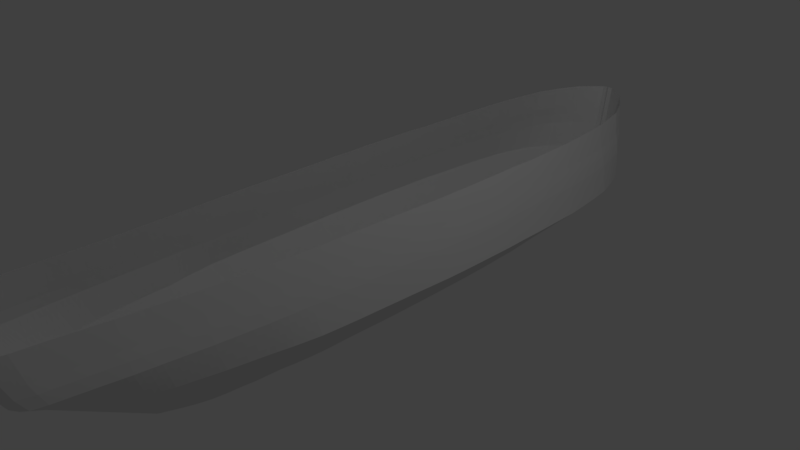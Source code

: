 # Source: 2blend.blend  (saved by Blender 2.77.0; exported with 4.5.12 LTS)
import bpy
from mathutils import Matrix  # noqa: F401  (used for matrix-valued properties, if any)

bpy.ops.wm.read_factory_settings(use_empty=True)
scene = bpy.context.scene
scene.name = 'Scene'

# ---- collections
col_collection_1 = bpy.data.collections.new('Collection 1'); scene.collection.children.link(col_collection_1)

# ---- materials (node trees are filled in below, after node groups)
mat_material = bpy.data.materials.new('Material')
mat_material.alpha_threshold = 0.0
mat_material.use_transparent_shadow = False
mat_material.roughness = 0.5
mat_material.line_color = (0.0, 0.0, 0.0, 1.0)

# ---- material node trees

# ---- world
world_world = bpy.data.worlds.new('World'); scene.world = world_world
world_world.color = (0.05088, 0.05088, 0.05088)
world_world.use_sun_shadow = False
world_world.sun_shadow_jitter_overblur = 0.0
world_world.cycles.sampling_method = 'MANUAL'

# ---- cameras
cam_camera = bpy.data.cameras.new('Camera')
cam_camera.clip_end = 100.0
cam_camera.lens = 35.0
cam_camera.sensor_width = 32.0
cam_camera.sensor_height = 18.0
cam_camera.ortho_scale = 7.314
cam_camera.dof.focus_distance = 0.0
cam_camera.dof.aperture_fstop = 128.0

# ---- lights
light_lamp = bpy.data.lights.new('Lamp', 'POINT')
light_lamp.transmission_factor = 0.0
light_lamp.cutoff_distance = 30.0
light_lamp.energy = 100.0
light_lamp.shadow_buffer_clip_start = 1.001
light_lamp.shadow_soft_size = 0.1
light_lamp.shadow_maximum_resolution = 0.006
light_lamp.use_absolute_resolution = True

# ---- meshes
me_cube = bpy.data.meshes.new('Cube')
me_cube.from_pydata([(1.186, 0.1617, 0.06493), (0.06983, 4.786, 0.1418), (0.0356, -4.536, 0.1573), (1.135, 2.68, 0.06357), (1.005, -2.334, 0.08022), (0.4172, -4.348, 0.1441), (0.8441, 4.135, 0.097), (0.6194, 4.407, 0.1114), (0.3323, 4.624, 0.1295), (1.071, 3.282, 0.07291), (1.022, 3.597, 0.07847), (0.9388, 3.872, 0.08481), (1.106, 2.973, 0.06824), (1.189, 1.277, 0.06763), (1.173, 1.868, 0.06897), (1.178, 1.581, 0.0683), (1.164, 2.128, 0.06965), (1.15, 2.382, 0.06661), (1.191, 0.7068, 0.06628), (1.19, 1.001, 0.06695), (1.19, 0.4337, 0.06561), (1.146, -0.897, 0.07258), (1.164, -0.378, 0.06875), (1.155, -0.6451, 0.07073), (1.175, -0.1095, 0.06684), (1.124, -1.453, 0.0764), (1.138, -1.167, 0.07449), (1.107, -1.725, 0.07831), (1.056, -2.066, 0.07926), (0.8536, -3.358, 0.1121), (0.9432, -2.832, 0.09618), (0.6944, -3.863, 0.1281), (0.8995, -3.095, 0.1042), (0.7863, -3.633, 0.1201), (0.3643, -4.428, 0.1488), (0.329, -4.473, 0.1521), (0.2439, -4.51, 0.152), (0.1483, -4.529, 0.1524), (1.063, 0.1899, 0.5811), (0.08099, 4.903, 0.6579), (0.05064, -4.997, 0.6734), (1.023, 2.724, 0.5797), (0.972, -2.367, 0.6025), (0.7468, -4.8, 0.6602), (0.7879, 4.166, 0.6131), (0.6334, 4.452, 0.6275), (0.398, 4.714, 0.6417), (0.9711, 3.308, 0.589), (0.9313, 3.604, 0.5946), (0.8642, 3.891, 0.6009), (0.9994, 3.031, 0.5844), (1.066, 1.312, 0.5837), (1.053, 1.895, 0.5851), (1.057, 1.594, 0.5844), (1.046, 2.168, 0.5858), (1.034, 2.433, 0.5827), (1.068, 0.7607, 0.5824), (1.067, 1.033, 0.5831), (1.067, 0.4748, 0.5817), (1.031, -0.9186, 0.5887), (1.046, -0.3751, 0.5849), (1.038, -0.6548, 0.5868), (1.055, -0.09398, 0.583), (1.014, -1.5, 0.5939), (1.025, -1.201, 0.5906), (0.9997, -1.786, 0.5944), (0.987, -2.087, 0.5981), (0.889, -3.495, 0.6283), (0.9345, -2.945, 0.6123), (0.8469, -4.053, 0.6442), (0.9117, -3.22, 0.6203), (0.8731, -3.783, 0.6362), (0.6855, -4.869, 0.6649), (0.5987, -4.931, 0.6682), (0.4213, -4.97, 0.6708), (0.2372, -4.989, 0.6726), (1.05, -1.5, 0.4484), (1.035, -1.786, 0.4496), (1.034, 3.031, 0.4396), (1.059, 2.724, 0.4349), (1.061, -1.201, 0.4458), (1.105, 1.312, 0.439), (1.106, 1.033, 0.4383), (1.021, -2.087, 0.452), (1.091, 1.895, 0.4403), (1.095, 1.594, 0.4396), (1.102, 0.1899, 0.4363), (1.093, -0.09398, 0.4382), (1.005, -2.367, 0.4547), (0.07492, 4.874, 0.5131), (0.3999, 4.696, 0.5009), (0.917, -3.495, 0.4835), (0.8919, -3.783, 0.4915), (1.083, 2.168, 0.441), (1.071, 2.433, 0.4379), (0.9653, -2.945, 0.4675), (0.9411, -3.22, 0.4755), (0.86, -4.053, 0.4994), (0.7686, -4.703, 0.5154), (1.107, 0.7607, 0.4376), (1.106, 0.4748, 0.4369), (0.7243, -4.773, 0.5201), (0.8096, 4.166, 0.4683), (0.8907, 3.891, 0.4561), (0.6456, 4.452, 0.4827), (0.6404, -4.834, 0.5234), (1.068, -0.9186, 0.4439), (0.4059, -4.873, 0.5274), (1.084, -0.3751, 0.4401), (1.075, -0.6548, 0.4421), (1.004, 3.308, 0.4443), (0.224, -4.893, 0.5278), (0.9619, 3.604, 0.4498), (0.04723, -4.9, 0.5286), (0.5784, -4.089, 0.1361), (0.8117, -4.427, 0.6522), (0.8218, -4.378, 0.5074), (0.8026, -4.541, 0.5114), (0.491, -4.234, 0.1401), (0.7941, -4.613, 0.6562), (0.009853, 4.786, 0.1418), (0.009372, 4.903, 0.6579), (0.007253, 4.876, 0.5131), (0.008159, -4.536, 0.1573), (0.003857, -4.997, 0.6734), (0.007442, -4.9, 0.5286), (1.03, 0.1759, 0.7), (0.07609, 4.926, 0.7712), (0.03984, -5.051, 0.8025), (0.9907, 2.71, 0.6986), (0.9414, -2.381, 0.7215), (0.7227, -4.855, 0.7892), (0.7626, 4.159, 0.732), (0.6126, 4.455, 0.7464), (0.3877, 4.733, 0.7626), (0.9406, 3.294, 0.708), (0.9019, 3.596, 0.7102), (0.8367, 3.897, 0.7199), (0.9681, 3.017, 0.7033), (1.033, 1.298, 0.7027), (1.02, 1.881, 0.704), (1.024, 1.58, 0.7034), (1.013, 2.154, 0.7047), (1.002, 2.419, 0.7017), (1.035, 0.7467, 0.7013), (1.034, 1.019, 0.702), (1.033, 0.4608, 0.7007), (0.9989, -0.9326, 0.7076), (1.013, -0.3891, 0.7038), (1.006, -0.6688, 0.7058), (1.022, -0.108, 0.7019), (0.9821, -1.514, 0.7128), (0.9927, -1.215, 0.7095), (0.9684, -1.8, 0.7134), (0.956, -2.101, 0.7171), (0.8608, -3.509, 0.7472), (0.905, -2.959, 0.7312), (0.82, -4.067, 0.7631), (0.8829, -3.234, 0.7392), (0.8454, -3.797, 0.7552), (0.6632, -4.924, 0.794), (0.5789, -4.986, 0.7973), (0.4202, -5.024, 0.7999), (0.2279, -5.044, 0.8016), (0.7858, -4.468, 0.7743), (0.7687, -4.668, 0.782), (0.008966, 4.924, 0.769), (0.002254, -5.049, 0.8013), (0.949, 0.185, 1.024), (0.07715, 4.986, 1.104), (0.03952, -5.197, 1.134), (0.9102, 2.733, 1.02), (0.8666, -2.394, 1.029), (0.6731, -4.998, 1.12), (0.7084, 4.186, 1.054), (0.5757, 4.474, 1.068), (0.3768, 4.765, 1.087), (0.8658, 3.322, 1.03), (0.8316, 3.619, 1.035), (0.774, 3.908, 1.042), (0.8901, 3.043, 1.025), (0.9474, 1.311, 1.024), (0.9359, 1.898, 1.014), (0.9397, 1.596, 1.025), (0.93, 2.173, 1.017), (0.9202, 2.44, 1.019), (0.9523, 0.7558, 1.024), (0.9482, 1.03, 1.024), (0.948, 0.4678, 1.022), (0.9174, -0.9356, 1.029), (0.9301, -0.3882, 1.026), (0.9235, -0.67, 1.028), (0.9375, -0.1051, 1.024), (0.9026, -1.522, 1.028), (0.912, -1.22, 1.031), (0.8904, -1.809, 1.03), (0.8794, -2.112, 1.029), (0.7953, -3.531, 1.057), (0.8344, -2.977, 1.038), (0.7592, -4.093, 1.083), (0.8149, -3.254, 1.048), (0.7817, -3.821, 1.07), (0.6205, -5.068, 1.125), (0.5459, -5.13, 1.128), (0.3936, -5.169, 1.131), (0.2095, -5.189, 1.133), (0.7289, -4.496, 1.099), (0.7138, -4.752, 1.108), (0.01036, 4.986, 1.108), (0.004428, -5.194, 1.132), (0.3429, -0.003271, -0.7798), (0.02787, 3.249, -0.7499), (0.01821, -3.308, -0.6913), (0.3287, 1.768, -0.7618), (0.2918, -1.758, -0.7698), (0.1259, -3.175, -0.7045), (0.2465, 2.791, -0.7484), (0.183, 2.983, -0.7452), (0.102, 3.135, -0.7463), (0.3106, 2.191, -0.7544), (0.2967, 2.413, -0.7585), (0.2732, 2.606, -0.7514), (0.3205, 1.974, -0.7592), (0.3439, 0.7814, -0.7732), (0.3392, 1.197, -0.7692), (0.3407, 0.9949, -0.7706), (0.3368, 1.38, -0.7679), (0.3328, 1.558, -0.7655), (0.3445, 0.3802, -0.7758), (0.3442, 0.5871, -0.7745), (0.3441, 0.1881, -0.7785), (0.3316, -0.7479, -0.7806), (0.3368, -0.3828, -0.7808), (0.3341, -0.5707, -0.782), (0.3398, -0.194, -0.7823), (0.3256, -1.139, -0.7868), (0.3294, -0.9378, -0.7843), (0.3206, -1.33, -0.7828), (0.3062, -1.57, -0.7776), (0.2492, -2.479, -0.76), (0.2744, -2.109, -0.77), (0.2042, -2.834, -0.7396), (0.2621, -2.294, -0.7605), (0.2301, -2.672, -0.7517), (0.111, -3.232, -0.7003), (0.101, -3.263, -0.6968), (0.077, -3.289, -0.6929), (0.05004, -3.302, -0.6929), (0.1715, -2.993, -0.7236), (0.1468, -3.095, -0.7125), (0.01094, 3.249, -0.7477), (0.01046, -3.308, -0.69)], [], [(77, 76, 63, 65), (79, 78, 50, 41), (76, 80, 64, 63), (82, 81, 51, 57), (83, 77, 65, 66), (85, 84, 52, 53), (87, 86, 38, 62), (88, 83, 66, 42), (81, 85, 53, 51), (90, 89, 39, 46), (92, 91, 67, 71), (84, 93, 54, 52), (94, 79, 41, 55), (96, 95, 68, 70), (93, 94, 55, 54), (95, 88, 42, 68), (116, 97, 69, 115), (100, 99, 56, 58), (101, 98, 43, 72), (91, 96, 70, 67), (99, 82, 57, 56), (103, 102, 44, 49), (97, 92, 71, 69), (86, 100, 58, 38), (102, 104, 45, 44), (105, 101, 72, 73), (80, 106, 59, 64), (104, 90, 46, 45), (107, 105, 73, 74), (109, 108, 60, 61), (78, 110, 47, 50), (111, 107, 74, 75), (106, 109, 61, 59), (110, 112, 48, 47), (113, 111, 75, 40), (108, 87, 62, 60), (112, 103, 49, 48), (10, 11, 103, 112), (22, 24, 87, 108), (2, 37, 111, 113), (9, 10, 112, 110), (21, 23, 109, 106), (37, 36, 107, 111), (12, 9, 110, 78), (23, 22, 108, 109), (36, 35, 105, 107), (7, 8, 90, 104), (26, 21, 106, 80), (35, 34, 101, 105), (6, 7, 104, 102), (0, 20, 100, 86), (31, 33, 92, 97), (11, 6, 102, 103), (18, 19, 82, 99), (29, 32, 96, 91), (34, 5, 98, 101), (20, 18, 99, 100), (114, 31, 97, 116), (30, 4, 88, 95), (16, 17, 94, 93), (32, 30, 95, 96), (17, 3, 79, 94), (14, 16, 93, 84), (33, 29, 91, 92), (8, 1, 89, 90), (13, 15, 85, 81), (4, 28, 83, 88), (24, 0, 86, 87), (15, 14, 84, 85), (28, 27, 77, 83), (19, 13, 81, 82), (25, 26, 80, 76), (3, 12, 78, 79), (27, 25, 76, 77), (118, 114, 116, 117), (117, 116, 115, 119), (98, 117, 119, 43), (5, 118, 117, 98), (89, 1, 120, 122), (39, 89, 122, 121), (113, 40, 124, 125), (2, 113, 125, 123), (67, 70, 158, 155), (56, 57, 145, 144), (49, 44, 132, 137), (69, 71, 159, 157), (38, 58, 146, 126), (44, 45, 133, 132), (73, 72, 160, 161), (64, 59, 147, 152), (45, 46, 134, 133), (124, 40, 128, 167), (74, 73, 161, 162), (61, 60, 148, 149), (50, 47, 135, 138), (75, 74, 162, 163), (59, 61, 149, 147), (47, 48, 136, 135), (40, 75, 163, 128), (43, 119, 165, 131), (60, 62, 150, 148), (48, 49, 137, 136), (65, 63, 151, 153), (41, 50, 138, 129), (63, 64, 152, 151), (57, 51, 139, 145), (66, 65, 153, 154), (53, 52, 140, 141), (62, 38, 126, 150), (42, 66, 154, 130), (51, 53, 141, 139), (46, 39, 127, 134), (71, 67, 155, 159), (52, 54, 142, 140), (55, 41, 129, 143), (70, 68, 156, 158), (54, 55, 143, 142), (68, 42, 130, 156), (39, 121, 166, 127), (115, 69, 157, 164), (119, 115, 164, 165), (58, 56, 144, 146), (72, 43, 131, 160), (159, 155, 197, 201), (140, 142, 184, 182), (143, 129, 171, 185), (158, 156, 198, 200), (142, 143, 185, 184), (156, 130, 172, 198), (164, 157, 199, 206), (146, 144, 186, 188), (160, 131, 173, 202), (155, 158, 200, 197), (144, 145, 187, 186), (137, 132, 174, 179), (157, 159, 201, 199), (126, 146, 188, 168), (132, 133, 175, 174), (161, 160, 202, 203), (152, 147, 189, 194), (133, 134, 176, 175), (162, 161, 203, 204), (149, 148, 190, 191), (138, 135, 177, 180), (163, 162, 204, 205), (147, 149, 191, 189), (135, 136, 178, 177), (128, 163, 205, 170), (148, 150, 192, 190), (136, 137, 179, 178), (165, 164, 206, 207), (153, 151, 193, 195), (129, 138, 180, 171), (131, 165, 207, 173), (151, 152, 194, 193), (145, 139, 181, 187), (127, 166, 208, 169), (154, 153, 195, 196), (141, 140, 182, 183), (167, 128, 170, 209), (150, 126, 168, 192), (130, 154, 196, 172), (139, 141, 183, 181), (134, 127, 169, 176), (0, 24, 234, 210), (28, 4, 214, 238), (15, 13, 223, 225), (1, 8, 218, 211), (29, 33, 243, 239), (16, 14, 224, 226), (3, 17, 227, 213), (30, 32, 242, 240), (17, 16, 226, 227), (4, 30, 240, 214), (31, 114, 248, 241), (18, 20, 230, 228), (5, 34, 244, 215), (32, 29, 239, 242), (19, 18, 228, 229), (2, 123, 251, 212), (6, 11, 221, 216), (33, 31, 241, 243), (118, 5, 215, 249), (20, 0, 210, 230), (7, 6, 216, 217), (34, 35, 245, 244), (21, 26, 236, 231), (8, 7, 217, 218), (35, 36, 246, 245), (22, 23, 233, 232), (9, 12, 222, 219), (36, 37, 247, 246), (23, 21, 231, 233), (10, 9, 219, 220), (37, 2, 212, 247), (24, 22, 232, 234), (11, 10, 220, 221), (25, 27, 237, 235), (12, 3, 213, 222), (26, 25, 235, 236), (13, 19, 229, 223), (120, 1, 211, 250), (27, 28, 238, 237), (114, 118, 249, 248), (14, 15, 225, 224)])
me_cube.materials.append(mat_material)
me_cube.use_remesh_preserve_volume = False
me_cube.use_remesh_preserve_attributes = False
me_cube.use_mirror_vertex_groups = False
me_cube.update()

# ---- objects
ob_cube = bpy.data.objects.new('Cube', me_cube)
ob_lamp = bpy.data.objects.new('Lamp', light_lamp)
ob_camera = bpy.data.objects.new('Camera', cam_camera)

# ---- transforms, parenting, visibility, modifiers, constraints
ob_cube.location = (0.0, 0.0, 0.0)
ob_cube.lock_rotations_4d = False
ob_cube.empty_display_type = 'ARROWS'
ob_cube.lineart.crease_threshold = 0.0
_m = ob_cube.modifiers.new('Subsurf', 'SUBSURF')
_m.uv_smooth = 'PRESERVE_CORNERS'
_m.quality = 2
_m.subdivision_type = 'SIMPLE'
_m.levels = 0
_m.show_only_control_edges = False
_m = ob_cube.modifiers.new('Mirror', 'MIRROR')
ob_lamp.location = (4.076, 1.005, 5.904)
ob_lamp.rotation_euler = (0.6503, 0.05522, 1.866)
ob_lamp.lock_rotations_4d = False
ob_lamp.empty_display_type = 'ARROWS'
ob_lamp.color = (0.0, 0.0, 0.0, 0.0)
ob_lamp.lineart.crease_threshold = 0.0
ob_camera.location = (7.481, -6.508, 5.344)
ob_camera.rotation_euler = (1.109, 0.01082, 0.8149)
ob_camera.lock_rotations_4d = False
ob_camera.empty_display_type = 'ARROWS'
ob_camera.color = (0.0, 0.0, 0.0, 0.0)
ob_camera.display_type = 'WIRE'
ob_camera.lineart.crease_threshold = 0.0

# ---- collection membership
col_collection_1.objects.link(ob_cube)
col_collection_1.objects.link(ob_lamp)
col_collection_1.objects.link(ob_camera)

# ---- scene / render settings (as saved in the file)
scene.camera = ob_camera
scene.frame_start = 1; scene.frame_end = 250; scene.frame_set(1)
scene.render.engine = 'BLENDER_EEVEE_NEXT'
scene.render.resolution_percentage = 50
scene.render.dither_intensity = 0.0
scene.cycles.use_denoising = False
scene.cycles.samples = 128
scene.cycles.sampling_pattern = 'TABULATED_SOBOL'
scene.cycles.light_sampling_threshold = 0.0
scene.cycles.use_adaptive_sampling = False
scene.cycles.use_light_tree = False
scene.cycles.blur_glossy = 0.0
scene.cycles.sample_clamp_indirect = 0.0
scene.view_settings.view_transform = 'Standard'
bpy.context.view_layer.update()
